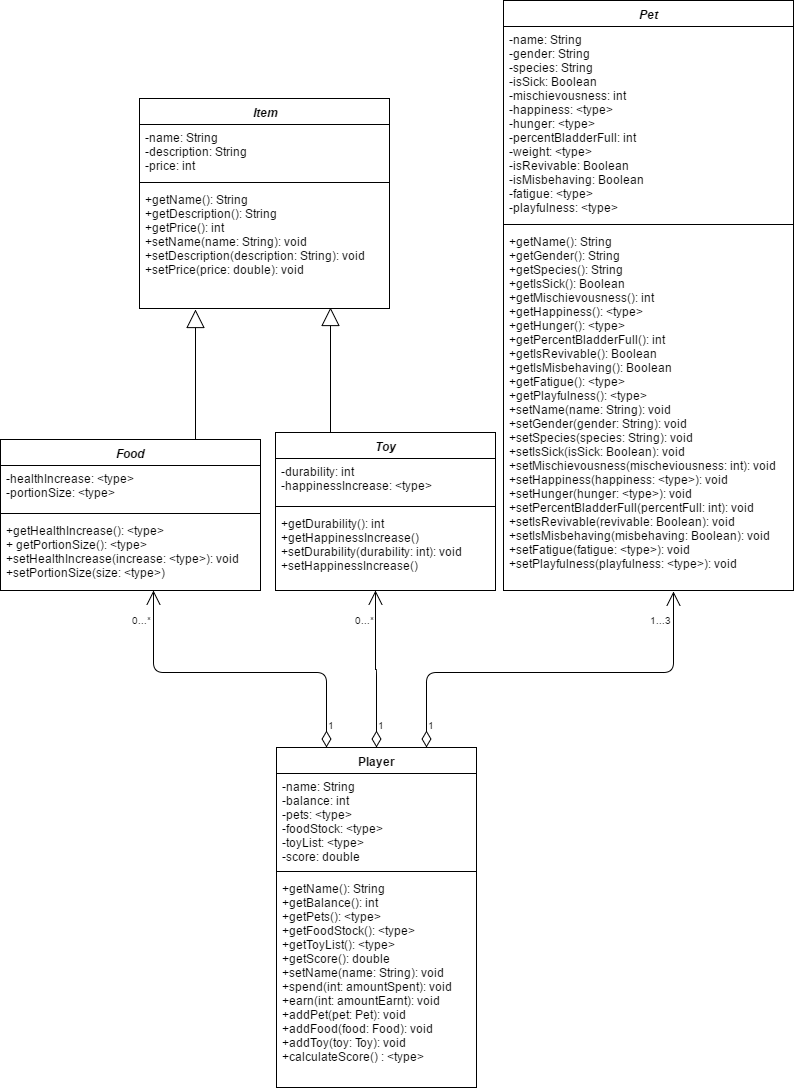

The diagram above was exported from draw.io. Its source (the exported page's mxGraphModel, read from the mxfile embedded in the PNG):
<mxGraphModel dx="1426" dy="808" grid="1" gridSize="10" guides="1" tooltips="1" connect="1" arrows="1" fold="1" page="1" pageScale="1" pageWidth="826" pageHeight="1169" background="#ffffff" math="0" shadow="0">
  <root>
    <mxCell id="0" />
    <mxCell id="1" parent="0" />
    <mxCell id="2" value="&lt;i&gt;&lt;span&gt;&amp;nbsp;I&lt;/span&gt;&lt;span&gt;tem&lt;/span&gt;&lt;/i&gt;" style="swimlane;html=1;fontStyle=1;align=center;verticalAlign=top;childLayout=stackLayout;horizontal=1;startSize=26;horizontalStack=0;resizeParent=1;resizeLast=0;collapsible=1;marginBottom=0;swimlaneFillColor=#ffffff;perimeterSpacing=0;" parent="1" vertex="1">
      <mxGeometry x="166" y="111" width="250" height="210" as="geometry" />
    </mxCell>
    <mxCell id="3" value="-name: String&#10;-description: String&#10;-price: int" style="text;strokeColor=none;fillColor=none;align=left;verticalAlign=top;spacingLeft=4;spacingRight=4;overflow=hidden;rotatable=0;points=[[0,0.5],[1,0.5]];portConstraint=eastwest;" parent="2" vertex="1">
      <mxGeometry y="26" width="250" height="54" as="geometry" />
    </mxCell>
    <mxCell id="4" value="" style="line;html=1;strokeWidth=1;fillColor=none;align=left;verticalAlign=middle;spacingTop=-1;spacingLeft=3;spacingRight=3;rotatable=0;labelPosition=right;points=[];portConstraint=eastwest;" parent="2" vertex="1">
      <mxGeometry y="80" width="250" height="8" as="geometry" />
    </mxCell>
    <mxCell id="5" value="+getName(): String&#10;+getDescription(): String&#10;+getPrice(): int&#10;+setName(name: String): void&#10;+setDescription(description: String): void&#10;+setPrice(price: double): void" style="text;strokeColor=none;fillColor=none;align=left;verticalAlign=top;spacingLeft=4;spacingRight=4;whiteSpace=wrap;overflow=hidden;rotatable=0;points=[[0,0.5],[1,0.5]];portConstraint=eastwest;textDirection=ltr;horizontal=1;" parent="2" vertex="1">
      <mxGeometry y="88" width="250" height="122" as="geometry" />
    </mxCell>
    <mxCell id="8" value="&lt;span&gt;&lt;i&gt;Food&lt;/i&gt;&lt;/span&gt;" style="swimlane;html=1;fontStyle=1;align=center;verticalAlign=top;childLayout=stackLayout;horizontal=1;startSize=26;horizontalStack=0;resizeParent=1;resizeLast=0;collapsible=1;marginBottom=0;swimlaneFillColor=#ffffff;" parent="1" vertex="1">
      <mxGeometry x="27" y="452" width="260" height="151" as="geometry">
        <mxRectangle x="380" y="145" width="60" height="26" as="alternateBounds" />
      </mxGeometry>
    </mxCell>
    <mxCell id="9" value="-healthIncrease: &lt;type&gt;&#10;-portionSize: &lt;type&gt;" style="text;strokeColor=none;fillColor=none;align=left;verticalAlign=top;spacingLeft=4;spacingRight=4;whiteSpace=wrap;overflow=hidden;rotatable=0;points=[[0,0.5],[1,0.5]];portConstraint=eastwest;" parent="8" vertex="1">
      <mxGeometry y="26" width="260" height="44" as="geometry" />
    </mxCell>
    <mxCell id="10" value="" style="line;html=1;strokeWidth=1;fillColor=none;align=left;verticalAlign=middle;spacingTop=-1;spacingLeft=3;spacingRight=3;rotatable=0;labelPosition=right;points=[];portConstraint=eastwest;" parent="8" vertex="1">
      <mxGeometry y="70" width="260" height="8" as="geometry" />
    </mxCell>
    <mxCell id="11" value="+getHealthIncrease(): &lt;type&gt;&#10;+ getPortionSize(): &lt;type&gt;&#10;+setHealthIncrease(increase: &lt;type&gt;): void&#10;+setPortionSize(size: &lt;type&gt;)" style="text;strokeColor=none;fillColor=none;align=left;verticalAlign=top;spacingLeft=4;spacingRight=4;whiteSpace=wrap;overflow=hidden;rotatable=0;points=[[0,0.5],[1,0.5]];portConstraint=eastwest;" parent="8" vertex="1">
      <mxGeometry y="78" width="260" height="72" as="geometry" />
    </mxCell>
    <mxCell id="40" style="edgeStyle=orthogonalEdgeStyle;rounded=0;html=1;exitX=1;exitY=0.5;entryX=1;entryY=0.5;jettySize=auto;orthogonalLoop=1;" parent="8" source="9" target="9" edge="1">
      <mxGeometry relative="1" as="geometry" />
    </mxCell>
    <mxCell id="12" value="&lt;i&gt;Toy&lt;/i&gt;" style="swimlane;html=1;fontStyle=1;align=center;verticalAlign=top;childLayout=stackLayout;horizontal=1;startSize=26;horizontalStack=0;resizeParent=1;resizeLast=0;collapsible=1;marginBottom=0;swimlaneFillColor=#ffffff;" parent="1" vertex="1">
      <mxGeometry x="302" y="445" width="220" height="158" as="geometry">
        <mxRectangle x="540" y="450" width="50" height="26" as="alternateBounds" />
      </mxGeometry>
    </mxCell>
    <mxCell id="13" value="-durability: int&#10;-happinessIncrease: &lt;type&gt;" style="text;strokeColor=none;fillColor=none;align=left;verticalAlign=top;spacingLeft=4;spacingRight=4;whiteSpace=wrap;overflow=hidden;rotatable=0;points=[[0,0.5],[1,0.5]];portConstraint=eastwest;" parent="12" vertex="1">
      <mxGeometry y="26" width="220" height="44" as="geometry" />
    </mxCell>
    <mxCell id="14" value="" style="line;html=1;strokeWidth=1;fillColor=none;align=left;verticalAlign=middle;spacingTop=-1;spacingLeft=3;spacingRight=3;rotatable=0;labelPosition=right;points=[];portConstraint=eastwest;" parent="12" vertex="1">
      <mxGeometry y="70" width="220" height="8" as="geometry" />
    </mxCell>
    <mxCell id="15" value="+getDurability(): int&#10;+getHappinessIncrease()&#10;+setDurability(durability: int): void&#10;+setHappinessIncrease()" style="text;strokeColor=none;fillColor=none;align=left;verticalAlign=top;spacingLeft=4;spacingRight=4;whiteSpace=wrap;overflow=hidden;rotatable=0;points=[[0,0.5],[1,0.5]];portConstraint=eastwest;" parent="12" vertex="1">
      <mxGeometry y="78" width="220" height="80" as="geometry" />
    </mxCell>
    <mxCell id="25" value="" style="endArrow=block;endSize=16;endFill=0;html=1;exitX=0.75;exitY=0;entryX=0.225;entryY=1.008;entryPerimeter=0;" parent="1" source="8" target="5" edge="1">
      <mxGeometry width="160" relative="1" as="geometry">
        <mxPoint x="66" y="722" as="sourcePoint" />
        <mxPoint x="176" y="402" as="targetPoint" />
      </mxGeometry>
    </mxCell>
    <mxCell id="26" value="" style="endArrow=block;endSize=16;endFill=0;html=1;entryX=0.765;entryY=0.992;entryPerimeter=0;exitX=0.25;exitY=0;" parent="1" source="12" target="5" edge="1">
      <mxGeometry width="160" relative="1" as="geometry">
        <mxPoint x="66" y="722" as="sourcePoint" />
        <mxPoint x="226" y="722" as="targetPoint" />
      </mxGeometry>
    </mxCell>
    <mxCell id="27" value="&lt;i&gt;Pet&lt;/i&gt;" style="swimlane;html=1;fontStyle=1;align=center;verticalAlign=top;childLayout=stackLayout;horizontal=1;startSize=26;horizontalStack=0;resizeParent=1;resizeLast=0;collapsible=1;marginBottom=0;swimlaneFillColor=#ffffff;" parent="1" vertex="1">
      <mxGeometry x="530" y="13" width="290" height="590" as="geometry" />
    </mxCell>
    <mxCell id="28" value="-name: String&lt;div&gt;-gender: String&lt;/div&gt;&lt;div&gt;-species: String&lt;/div&gt;&lt;div&gt;-isSick: Boolean&lt;/div&gt;&lt;div&gt;-mischievousness: int&lt;/div&gt;&lt;div&gt;-happiness&lt;span&gt;: &amp;lt;type&amp;gt;&lt;/span&gt;&lt;/div&gt;&lt;div&gt;-hunger&lt;span&gt;: &amp;lt;type&amp;gt;&lt;/span&gt;&lt;/div&gt;&lt;div&gt;-percentBladderFull: int&lt;/div&gt;&lt;div&gt;-weight&lt;span&gt;: &amp;lt;type&amp;gt;&lt;/span&gt;&lt;/div&gt;&lt;div&gt;-isRevivable: Boolean&lt;/div&gt;&lt;div&gt;-isMisbehaving: Boolean&lt;/div&gt;&lt;div&gt;-fatigue&lt;span&gt;: &amp;lt;type&amp;gt;&lt;/span&gt;&lt;/div&gt;&lt;div&gt;-playfulness&lt;span&gt;: &amp;lt;type&amp;gt;&lt;/span&gt;&lt;/div&gt;&lt;div&gt;&lt;br&gt;&lt;/div&gt;" style="text;html=1;strokeColor=none;fillColor=none;align=left;verticalAlign=top;spacingLeft=4;spacingRight=4;whiteSpace=wrap;overflow=hidden;rotatable=0;points=[[0,0.5],[1,0.5]];portConstraint=eastwest;" parent="27" vertex="1">
      <mxGeometry y="26" width="290" height="194" as="geometry" />
    </mxCell>
    <mxCell id="29" value="" style="line;html=1;strokeWidth=1;fillColor=none;align=left;verticalAlign=middle;spacingTop=-1;spacingLeft=3;spacingRight=3;rotatable=0;labelPosition=right;points=[];portConstraint=eastwest;" parent="27" vertex="1">
      <mxGeometry y="220" width="290" height="8" as="geometry" />
    </mxCell>
    <mxCell id="30" value="+getName(): String&lt;div&gt;+getGender(): String&lt;/div&gt;&lt;div&gt;+getSpecies(): String&lt;/div&gt;&lt;div&gt;+getIsSick(): Boolean&lt;/div&gt;&lt;div&gt;+getMischievousness(): int&lt;/div&gt;&lt;div&gt;+getHappiness()&lt;span&gt;: &amp;lt;type&amp;gt;&lt;/span&gt;&lt;/div&gt;&lt;div&gt;+getHunger()&lt;span&gt;: &amp;lt;type&amp;gt;&lt;/span&gt;&lt;/div&gt;&lt;div&gt;+getPercentBladderFull(): int&lt;/div&gt;&lt;div&gt;+getIsRevivable(): Boolean&lt;/div&gt;&lt;div&gt;+getIsMisbehaving(): Boolean&lt;/div&gt;&lt;div&gt;+getFatigue()&lt;span&gt;: &amp;lt;type&amp;gt;&lt;/span&gt;&lt;/div&gt;&lt;div&gt;+getPlayfulness(): &amp;lt;type&amp;gt;&lt;/div&gt;&lt;div&gt;&lt;div&gt;+setName(name: String): void&lt;/div&gt;&lt;div&gt;+setGender(gender: String): void&lt;/div&gt;&lt;div&gt;+setSpecies(species: String): void&lt;/div&gt;&lt;div&gt;+setIsSick(isSick: Boolean): void&lt;/div&gt;&lt;div&gt;+setMischievousness(mischeviousness: int): void&lt;/div&gt;&lt;div&gt;+setHappiness(happiness: &amp;lt;type&amp;gt;): void&lt;/div&gt;&lt;div&gt;+setHunger(hunger: &amp;lt;type&amp;gt;): void&lt;/div&gt;&lt;div&gt;+setPercentBladderFull(percentFull: int): void&lt;/div&gt;&lt;div&gt;+setIsRevivable(revivable: Boolean): void&lt;/div&gt;&lt;div&gt;+setIsMisbehaving(misbehaving: Boolean): void&lt;/div&gt;&lt;div&gt;+setFatigue(fatigue: &amp;lt;type&amp;gt;): void&lt;/div&gt;&lt;div&gt;+setPlayfulness(playfulness: &amp;lt;type&amp;gt;): void&lt;/div&gt;&lt;/div&gt;" style="text;html=1;strokeColor=none;fillColor=none;align=left;verticalAlign=top;spacingLeft=4;spacingRight=4;whiteSpace=wrap;overflow=hidden;rotatable=0;points=[[0,0.5],[1,0.5]];portConstraint=eastwest;" parent="27" vertex="1">
      <mxGeometry y="228" width="290" height="362" as="geometry" />
    </mxCell>
    <mxCell id="35" value="Player" style="swimlane;html=1;fontStyle=1;align=center;verticalAlign=top;childLayout=stackLayout;horizontal=1;startSize=26;horizontalStack=0;resizeParent=1;resizeLast=0;collapsible=1;marginBottom=0;swimlaneFillColor=#ffffff;" parent="1" vertex="1">
      <mxGeometry x="303" y="760" width="200" height="340" as="geometry" />
    </mxCell>
    <mxCell id="36" value="-name: String&lt;div&gt;-balance: int&lt;/div&gt;&lt;div&gt;-pets&lt;span&gt;: &amp;lt;type&amp;gt;&lt;/span&gt;&lt;/div&gt;&lt;div&gt;-foodStock&lt;span&gt;: &amp;lt;type&amp;gt;&lt;/span&gt;&lt;/div&gt;&lt;div&gt;-toyList&lt;span&gt;: &amp;lt;type&amp;gt;&lt;/span&gt;&lt;/div&gt;&lt;div&gt;-score: double&lt;/div&gt;" style="text;html=1;strokeColor=none;fillColor=none;align=left;verticalAlign=top;spacingLeft=4;spacingRight=4;whiteSpace=wrap;overflow=hidden;rotatable=0;points=[[0,0.5],[1,0.5]];portConstraint=eastwest;" parent="35" vertex="1">
      <mxGeometry y="26" width="200" height="94" as="geometry" />
    </mxCell>
    <mxCell id="37" value="" style="line;html=1;strokeWidth=1;fillColor=none;align=left;verticalAlign=middle;spacingTop=-1;spacingLeft=3;spacingRight=3;rotatable=0;labelPosition=right;points=[];portConstraint=eastwest;" parent="35" vertex="1">
      <mxGeometry y="120" width="200" height="8" as="geometry" />
    </mxCell>
    <mxCell id="38" value="+getName(): String&lt;div&gt;+getBalance(): int&lt;br&gt;&lt;div&gt;+getPets()&lt;span&gt;: &amp;lt;type&amp;gt;&lt;/span&gt;&lt;/div&gt;&lt;div&gt;+getFoodStock()&lt;span&gt;: &amp;lt;type&amp;gt;&lt;/span&gt;&lt;/div&gt;&lt;div&gt;+getToyList()&lt;span&gt;: &amp;lt;type&amp;gt;&lt;/span&gt;&lt;/div&gt;&lt;div&gt;+getScore(): double&lt;/div&gt;&lt;div&gt;+setName(name: String): void&lt;/div&gt;&lt;div&gt;+spend(int: amountSpent): void&lt;/div&gt;&lt;div&gt;+earn(int: amountEarnt): void&lt;/div&gt;&lt;div&gt;+addPet(pet: Pet): void&lt;/div&gt;&lt;div&gt;+addFood(food: Food): void&lt;br&gt;+addToy(toy: Toy): void&lt;/div&gt;&lt;div&gt;+calculateScore()&amp;nbsp;&lt;span&gt;: &amp;lt;type&amp;gt;&lt;/span&gt;&lt;/div&gt;&lt;/div&gt;" style="text;html=1;strokeColor=none;fillColor=none;align=left;verticalAlign=top;spacingLeft=4;spacingRight=4;whiteSpace=wrap;overflow=hidden;rotatable=0;points=[[0,0.5],[1,0.5]];portConstraint=eastwest;" parent="35" vertex="1">
      <mxGeometry y="128" width="200" height="212" as="geometry" />
    </mxCell>
    <mxCell id="50" value="" style="endArrow=open;html=1;endSize=12;startArrow=diamondThin;startSize=14;startFill=0;edgeStyle=orthogonalEdgeStyle;exitX=0.75;exitY=0;entryX=0.587;entryY=1.003;entryPerimeter=0;" parent="1" source="35" target="30" edge="1">
      <mxGeometry x="0.0017" relative="1" as="geometry">
        <mxPoint x="460" y="710" as="sourcePoint" />
        <mxPoint x="700" y="610" as="targetPoint" />
        <Array as="points">
          <mxPoint x="453" y="685" />
          <mxPoint x="700" y="685" />
        </Array>
        <mxPoint as="offset" />
      </mxGeometry>
    </mxCell>
    <mxCell id="51" value="1" style="resizable=0;html=1;align=left;verticalAlign=top;labelBackgroundColor=#ffffff;fontSize=10;rotation=0;" parent="50" connectable="0" vertex="1">
      <mxGeometry x="-1" relative="1" as="geometry">
        <mxPoint x="-1" y="-35" as="offset" />
      </mxGeometry>
    </mxCell>
    <mxCell id="52" value="1...3" style="resizable=0;html=1;align=right;verticalAlign=top;labelBackgroundColor=#ffffff;fontSize=10;" parent="50" connectable="0" vertex="1">
      <mxGeometry x="1" relative="1" as="geometry">
        <mxPoint y="16" as="offset" />
      </mxGeometry>
    </mxCell>
    <mxCell id="53" value="" style="endArrow=open;html=1;endSize=12;startArrow=diamondThin;startSize=14;startFill=0;edgeStyle=orthogonalEdgeStyle;exitX=0.25;exitY=0;targetPerimeterSpacing=3;entryX=0.587;entryY=1.017;entryPerimeter=0;" parent="1" source="35" target="11" edge="1">
      <mxGeometry relative="1" as="geometry">
        <mxPoint x="220" y="680" as="sourcePoint" />
        <mxPoint x="180" y="620" as="targetPoint" />
        <Array as="points">
          <mxPoint x="353" y="685" />
          <mxPoint x="180" y="685" />
        </Array>
      </mxGeometry>
    </mxCell>
    <mxCell id="54" value="1" style="resizable=0;html=1;align=left;verticalAlign=top;labelBackgroundColor=#ffffff;fontSize=10;" parent="53" connectable="0" vertex="1">
      <mxGeometry x="-1" relative="1" as="geometry">
        <mxPoint x="-1" y="-35" as="offset" />
      </mxGeometry>
    </mxCell>
    <mxCell id="55" value="0...*" style="resizable=0;html=1;align=right;verticalAlign=top;labelBackgroundColor=#ffffff;fontSize=10;" parent="53" connectable="0" vertex="1">
      <mxGeometry x="1" relative="1" as="geometry">
        <mxPoint y="17" as="offset" />
      </mxGeometry>
    </mxCell>
    <mxCell id="59" value="&lt;div&gt;&lt;br&gt;&lt;/div&gt;" style="endArrow=open;html=1;endSize=12;startArrow=diamondThin;startSize=14;startFill=0;edgeStyle=orthogonalEdgeStyle;exitX=0.5;exitY=0;" parent="1" source="35" edge="1">
      <mxGeometry relative="1" as="geometry">
        <mxPoint x="30" y="1140" as="sourcePoint" />
        <mxPoint x="402" y="603" as="targetPoint" />
      </mxGeometry>
    </mxCell>
    <mxCell id="60" value="1" style="resizable=0;html=1;align=left;verticalAlign=top;labelBackgroundColor=#ffffff;fontSize=10;" parent="59" connectable="0" vertex="1">
      <mxGeometry x="-1" relative="1" as="geometry">
        <mxPoint x="-1" y="-35" as="offset" />
      </mxGeometry>
    </mxCell>
    <mxCell id="61" value="0...*" style="resizable=0;html=1;align=right;verticalAlign=top;labelBackgroundColor=#ffffff;fontSize=10;" parent="59" connectable="0" vertex="1">
      <mxGeometry x="1" relative="1" as="geometry">
        <mxPoint x="1" y="17" as="offset" />
      </mxGeometry>
    </mxCell>
  </root>
</mxGraphModel>